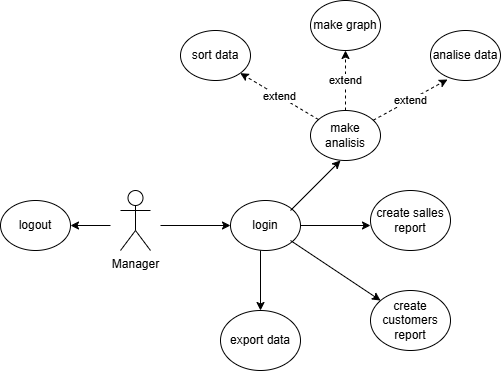

The diagram above was exported from draw.io. Its source (the exported page's mxGraphModel, read from the mxfile embedded in the PNG):
<mxGraphModel dx="870" dy="440" grid="1" gridSize="10" guides="1" tooltips="1" connect="1" arrows="1" fold="1" page="1" pageScale="1" pageWidth="827" pageHeight="1169" math="0" shadow="0">
  <root>
    <mxCell id="0" />
    <mxCell id="1" parent="0" />
    <mxCell id="O_q474L3ececX89QITGm-1" parent="1" style="shape=umlActor;verticalLabelPosition=bottom;verticalAlign=top;html=1;outlineConnect=0;" value="Manager" vertex="1">
      <mxGeometry height="60" width="30" x="130" y="220" as="geometry" />
    </mxCell>
    <mxCell id="O_q474L3ececX89QITGm-2" parent="1" style="ellipse;whiteSpace=wrap;html=1;" value="login" vertex="1">
      <mxGeometry height="50" width="70" x="240" y="230" as="geometry" />
    </mxCell>
    <mxCell id="O_q474L3ececX89QITGm-3" parent="1" style="ellipse;whiteSpace=wrap;html=1;" value="logout" vertex="1">
      <mxGeometry height="50" width="70" x="10" y="230" as="geometry" />
    </mxCell>
    <mxCell id="O_q474L3ececX89QITGm-4" edge="1" parent="1" style="endArrow=classic;html=1;rounded=0;" target="O_q474L3ececX89QITGm-2" value="">
      <mxGeometry height="50" relative="1" width="50" as="geometry">
        <mxPoint x="170" y="255" as="sourcePoint" />
        <mxPoint x="440" y="210" as="targetPoint" />
      </mxGeometry>
    </mxCell>
    <mxCell id="O_q474L3ececX89QITGm-5" edge="1" parent="1" style="endArrow=classic;html=1;rounded=0;entryX=1;entryY=0.5;entryDx=0;entryDy=0;" target="O_q474L3ececX89QITGm-3" value="">
      <mxGeometry height="50" relative="1" width="50" as="geometry">
        <mxPoint x="120" y="255" as="sourcePoint" />
        <mxPoint x="420" y="140" as="targetPoint" />
      </mxGeometry>
    </mxCell>
    <mxCell id="O_q474L3ececX89QITGm-6" parent="1" style="ellipse;whiteSpace=wrap;html=1;" value="make analisis" vertex="1">
      <mxGeometry height="50" width="70" x="320" y="140" as="geometry" />
    </mxCell>
    <mxCell id="O_q474L3ececX89QITGm-7" edge="1" parent="1" style="endArrow=classic;html=1;rounded=0;" value="">
      <mxGeometry height="50" relative="1" width="50" as="geometry">
        <mxPoint x="300" y="240" as="sourcePoint" />
        <mxPoint x="350" y="190" as="targetPoint" />
      </mxGeometry>
    </mxCell>
    <mxCell id="O_q474L3ececX89QITGm-8" parent="1" style="ellipse;whiteSpace=wrap;html=1;" value="sort data" vertex="1">
      <mxGeometry height="50" width="70" x="190" y="60" as="geometry" />
    </mxCell>
    <mxCell id="O_q474L3ececX89QITGm-9" parent="1" style="ellipse;whiteSpace=wrap;html=1;" value="make graph" vertex="1">
      <mxGeometry height="50" width="70" x="320" y="30" as="geometry" />
    </mxCell>
    <mxCell id="O_q474L3ececX89QITGm-10" parent="1" style="ellipse;whiteSpace=wrap;html=1;" value="analise data" vertex="1">
      <mxGeometry height="50" width="70" x="440" y="60" as="geometry" />
    </mxCell>
    <mxCell id="O_q474L3ececX89QITGm-11" edge="1" parent="1" source="O_q474L3ececX89QITGm-6" style="endArrow=classic;html=1;rounded=0;entryX=1;entryY=1;entryDx=0;entryDy=0;dashed=1;" target="O_q474L3ececX89QITGm-8" value="extend">
      <mxGeometry height="50" relative="1" width="50" as="geometry">
        <mxPoint x="390" y="160" as="sourcePoint" />
        <mxPoint x="440" y="110" as="targetPoint" />
      </mxGeometry>
    </mxCell>
    <mxCell id="O_q474L3ececX89QITGm-12" edge="1" parent="1" source="O_q474L3ececX89QITGm-6" style="endArrow=classic;html=1;rounded=0;entryX=0.243;entryY=0.98;entryDx=0;entryDy=0;dashed=1;entryPerimeter=0;" target="O_q474L3ececX89QITGm-10" value="extend">
      <mxGeometry height="50" relative="1" width="50" as="geometry">
        <mxPoint x="558" y="206" as="sourcePoint" />
        <mxPoint x="480" y="160" as="targetPoint" />
      </mxGeometry>
    </mxCell>
    <mxCell id="O_q474L3ececX89QITGm-13" edge="1" parent="1" source="O_q474L3ececX89QITGm-6" style="endArrow=classic;html=1;rounded=0;entryX=0.5;entryY=1;entryDx=0;entryDy=0;dashed=1;exitX=0.5;exitY=0;exitDx=0;exitDy=0;" target="O_q474L3ececX89QITGm-9" value="extend">
      <mxGeometry height="50" relative="1" width="50" as="geometry">
        <mxPoint x="588" y="246" as="sourcePoint" />
        <mxPoint x="510" y="200" as="targetPoint" />
      </mxGeometry>
    </mxCell>
    <mxCell id="O_q474L3ececX89QITGm-14" parent="1" style="ellipse;whiteSpace=wrap;html=1;" value="create salles report" vertex="1">
      <mxGeometry height="60" width="80" x="380" y="220" as="geometry" />
    </mxCell>
    <mxCell id="O_q474L3ececX89QITGm-15" edge="1" parent="1" source="O_q474L3ececX89QITGm-2" style="endArrow=classic;html=1;rounded=0;exitX=1;exitY=0.5;exitDx=0;exitDy=0;" value="">
      <mxGeometry height="50" relative="1" width="50" as="geometry">
        <mxPoint x="550" y="280" as="sourcePoint" />
        <mxPoint x="380" y="255" as="targetPoint" />
      </mxGeometry>
    </mxCell>
    <mxCell id="O_q474L3ececX89QITGm-16" parent="1" style="ellipse;whiteSpace=wrap;html=1;" value="create customers report" vertex="1">
      <mxGeometry height="60" width="80" x="380" y="320" as="geometry" />
    </mxCell>
    <mxCell id="O_q474L3ececX89QITGm-17" edge="1" parent="1" style="endArrow=classic;html=1;rounded=0;exitX=1;exitY=0.5;exitDx=0;exitDy=0;" target="O_q474L3ececX89QITGm-16" value="">
      <mxGeometry height="50" relative="1" width="50" as="geometry">
        <mxPoint x="300" y="270" as="sourcePoint" />
        <mxPoint x="370" y="270" as="targetPoint" />
      </mxGeometry>
    </mxCell>
    <mxCell id="O_q474L3ececX89QITGm-18" parent="1" style="ellipse;whiteSpace=wrap;html=1;" value="export data" vertex="1">
      <mxGeometry height="60" width="80" x="230" y="340" as="geometry" />
    </mxCell>
    <mxCell id="O_q474L3ececX89QITGm-19" edge="1" parent="1" style="endArrow=classic;html=1;rounded=0;exitX=1;exitY=0.5;exitDx=0;exitDy=0;entryX=0.5;entryY=0;entryDx=0;entryDy=0;" target="O_q474L3ececX89QITGm-18" value="">
      <mxGeometry height="50" relative="1" width="50" as="geometry">
        <mxPoint x="270" y="280" as="sourcePoint" />
        <mxPoint x="340" y="280" as="targetPoint" />
      </mxGeometry>
    </mxCell>
  </root>
</mxGraphModel>